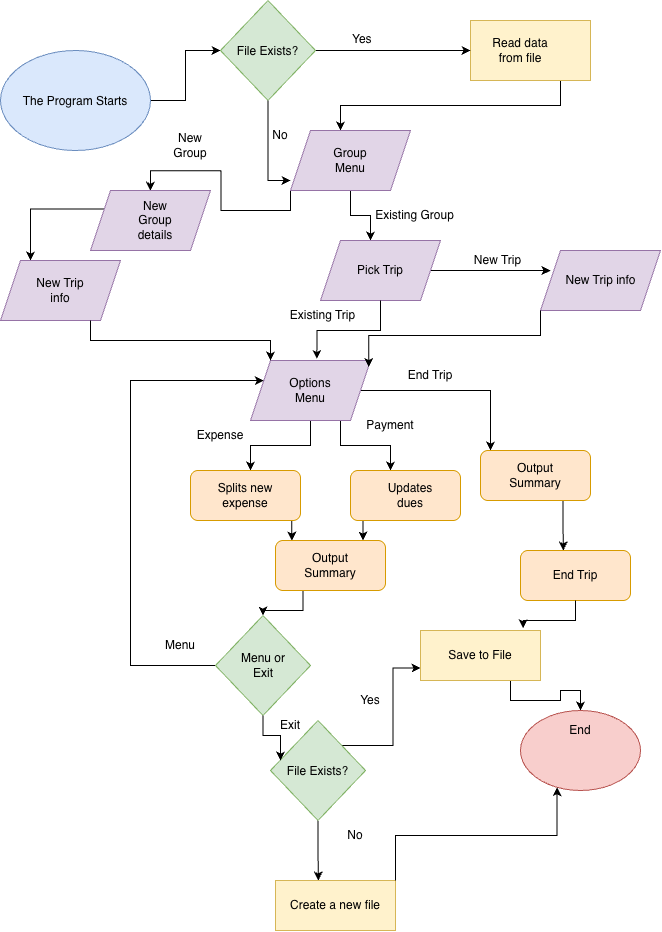

The diagram above was exported from draw.io. Its source (the exported page's mxGraphModel, read from the mxfile embedded in the PNG):
<mxGraphModel dx="1038" dy="704" grid="1" gridSize="10" guides="1" tooltips="1" connect="1" arrows="1" fold="1" page="1" pageScale="1" pageWidth="850" pageHeight="1100" math="0" shadow="0">
  <root>
    <mxCell id="0" />
    <mxCell id="1" parent="0" />
    <mxCell id="CCETAbfMaQTBGAD0q3TZ-3" edge="1" parent="1" source="CCETAbfMaQTBGAD0q3TZ-1" style="edgeStyle=orthogonalEdgeStyle;rounded=0;orthogonalLoop=1;jettySize=auto;html=1;exitX=1;exitY=0.5;exitDx=0;exitDy=0;defaultLabelBackgroundColor=page;">
      <mxGeometry relative="1" as="geometry">
        <mxPoint x="250" y="50" as="targetPoint" />
      </mxGeometry>
    </mxCell>
    <mxCell id="CCETAbfMaQTBGAD0q3TZ-1" parent="1" style="ellipse;whiteSpace=wrap;html=1;shapeInside=1;fillColor=#dae8fc;strokeColor=#6c8ebf;" value="The Program Starts" vertex="1">
      <mxGeometry height="100" width="150" x="30" y="50" as="geometry" />
    </mxCell>
    <mxCell id="CCETAbfMaQTBGAD0q3TZ-6" edge="1" parent="1" source="CCETAbfMaQTBGAD0q3TZ-4" style="edgeStyle=orthogonalEdgeStyle;rounded=0;orthogonalLoop=1;jettySize=auto;html=1;exitX=0.75;exitY=1;exitDx=0;exitDy=0;defaultLabelBackgroundColor=page;">
      <mxGeometry relative="1" as="geometry">
        <mxPoint x="370" y="130" as="targetPoint" />
      </mxGeometry>
    </mxCell>
    <mxCell id="CCETAbfMaQTBGAD0q3TZ-4" parent="1" style="rounded=0;whiteSpace=wrap;html=1;fillColor=#fff2cc;strokeColor=#d6b656;" value="" vertex="1">
      <mxGeometry height="60" width="120" x="500" y="20" as="geometry" />
    </mxCell>
    <mxCell id="CCETAbfMaQTBGAD0q3TZ-5" parent="1" style="text;html=1;whiteSpace=wrap;strokeColor=none;fillColor=none;align=center;verticalAlign=middle;rounded=0;" value="Read data from file" vertex="1">
      <mxGeometry height="30" width="60" x="520" y="35" as="geometry" />
    </mxCell>
    <mxCell id="CCETAbfMaQTBGAD0q3TZ-9" edge="1" parent="1" source="CCETAbfMaQTBGAD0q3TZ-7" style="edgeStyle=orthogonalEdgeStyle;rounded=0;orthogonalLoop=1;jettySize=auto;html=1;exitX=0.5;exitY=1;exitDx=0;exitDy=0;defaultLabelBackgroundColor=page;">
      <mxGeometry relative="1" as="geometry">
        <mxPoint x="400" y="240" as="targetPoint" />
      </mxGeometry>
    </mxCell>
    <mxCell id="CCETAbfMaQTBGAD0q3TZ-52" edge="1" parent="1" source="CCETAbfMaQTBGAD0q3TZ-7" style="edgeStyle=orthogonalEdgeStyle;rounded=0;orthogonalLoop=1;jettySize=auto;html=1;exitX=0;exitY=1;exitDx=0;exitDy=0;defaultLabelBackgroundColor=page;">
      <mxGeometry relative="1" as="geometry">
        <mxPoint x="180.0000000000001" y="190.23913043478262" as="targetPoint" />
      </mxGeometry>
    </mxCell>
    <mxCell id="CCETAbfMaQTBGAD0q3TZ-7" parent="1" style="shape=parallelogram;perimeter=parallelogramPerimeter;whiteSpace=wrap;html=1;shapeInside=1;fixedSize=1;fillColor=#e1d5e7;strokeColor=#9673a6;" value="" vertex="1">
      <mxGeometry height="60" width="120" x="320" y="130" as="geometry" />
    </mxCell>
    <mxCell id="CCETAbfMaQTBGAD0q3TZ-8" parent="1" style="text;html=1;whiteSpace=wrap;strokeColor=none;fillColor=none;align=center;verticalAlign=middle;rounded=0;" value="Group Menu" vertex="1">
      <mxGeometry height="30" width="60" x="350" y="145" as="geometry" />
    </mxCell>
    <mxCell id="CCETAbfMaQTBGAD0q3TZ-65" edge="1" parent="1" source="CCETAbfMaQTBGAD0q3TZ-10" style="edgeStyle=orthogonalEdgeStyle;rounded=0;orthogonalLoop=1;jettySize=auto;html=1;exitX=1;exitY=0.5;exitDx=0;exitDy=0;defaultLabelBackgroundColor=page;">
      <mxGeometry relative="1" as="geometry">
        <mxPoint x="580" y="270.074074074074" as="targetPoint" />
      </mxGeometry>
    </mxCell>
    <mxCell id="CCETAbfMaQTBGAD0q3TZ-10" parent="1" style="shape=parallelogram;perimeter=parallelogramPerimeter;whiteSpace=wrap;html=1;shapeInside=1;fixedSize=1;fillColor=#e1d5e7;strokeColor=#9673a6;" value="" vertex="1">
      <mxGeometry height="60" width="120" x="350" y="240" as="geometry" />
    </mxCell>
    <mxCell id="CCETAbfMaQTBGAD0q3TZ-11" parent="1" style="text;html=1;whiteSpace=wrap;strokeColor=none;fillColor=none;align=center;verticalAlign=middle;rounded=0;" value="Pick Trip" vertex="1">
      <mxGeometry height="30" width="60" x="380" y="255" as="geometry" />
    </mxCell>
    <mxCell id="CCETAbfMaQTBGAD0q3TZ-17" edge="1" parent="1" source="CCETAbfMaQTBGAD0q3TZ-12" style="edgeStyle=orthogonalEdgeStyle;rounded=0;orthogonalLoop=1;jettySize=auto;html=1;exitX=0.5;exitY=1;exitDx=0;exitDy=0;defaultLabelBackgroundColor=page;">
      <mxGeometry relative="1" as="geometry">
        <mxPoint x="280" y="470" as="targetPoint" />
      </mxGeometry>
    </mxCell>
    <mxCell id="CCETAbfMaQTBGAD0q3TZ-18" edge="1" parent="1" source="CCETAbfMaQTBGAD0q3TZ-12" style="edgeStyle=orthogonalEdgeStyle;rounded=0;orthogonalLoop=1;jettySize=auto;html=1;exitX=0.75;exitY=1;exitDx=0;exitDy=0;defaultLabelBackgroundColor=page;">
      <mxGeometry relative="1" as="geometry">
        <mxPoint x="420" y="470" as="targetPoint" />
      </mxGeometry>
    </mxCell>
    <mxCell id="CCETAbfMaQTBGAD0q3TZ-19" edge="1" parent="1" source="CCETAbfMaQTBGAD0q3TZ-12" style="edgeStyle=orthogonalEdgeStyle;rounded=0;orthogonalLoop=1;jettySize=auto;html=1;exitX=1;exitY=0.5;exitDx=0;exitDy=0;defaultLabelBackgroundColor=page;">
      <mxGeometry relative="1" as="geometry">
        <mxPoint x="520" y="450" as="targetPoint" />
      </mxGeometry>
    </mxCell>
    <mxCell id="CCETAbfMaQTBGAD0q3TZ-12" parent="1" style="shape=parallelogram;perimeter=parallelogramPerimeter;whiteSpace=wrap;html=1;shapeInside=1;fixedSize=1;fillColor=#e1d5e7;strokeColor=#9673a6;" value="" vertex="1">
      <mxGeometry height="60" width="120" x="280" y="360" as="geometry" />
    </mxCell>
    <mxCell id="CCETAbfMaQTBGAD0q3TZ-14" edge="1" parent="1" source="CCETAbfMaQTBGAD0q3TZ-10" style="edgeStyle=orthogonalEdgeStyle;rounded=0;orthogonalLoop=1;jettySize=auto;html=1;exitX=0.5;exitY=1;exitDx=0;exitDy=0;entryX=0.553;entryY=-0.026;entryDx=0;entryDy=0;entryPerimeter=0;defaultLabelBackgroundColor=page;" target="CCETAbfMaQTBGAD0q3TZ-12">
      <mxGeometry relative="1" as="geometry" />
    </mxCell>
    <mxCell id="CCETAbfMaQTBGAD0q3TZ-15" parent="1" style="text;html=1;whiteSpace=wrap;strokeColor=none;fillColor=none;align=center;verticalAlign=middle;rounded=0;" value="Options Menu" vertex="1">
      <mxGeometry height="30" width="60" x="310" y="375" as="geometry" />
    </mxCell>
    <mxCell id="CCETAbfMaQTBGAD0q3TZ-20" parent="1" style="text;html=1;whiteSpace=wrap;strokeColor=none;fillColor=none;align=center;verticalAlign=middle;rounded=0;" value="End Trip" vertex="1">
      <mxGeometry height="30" width="60" x="430" y="360" as="geometry" />
    </mxCell>
    <mxCell id="CCETAbfMaQTBGAD0q3TZ-21" parent="1" style="text;html=1;whiteSpace=wrap;strokeColor=none;fillColor=none;align=center;verticalAlign=middle;rounded=0;" value="Payment" vertex="1">
      <mxGeometry height="30" width="60" x="390" y="410" as="geometry" />
    </mxCell>
    <mxCell id="CCETAbfMaQTBGAD0q3TZ-22" parent="1" style="text;html=1;whiteSpace=wrap;strokeColor=none;fillColor=none;align=center;verticalAlign=middle;rounded=0;" value="Expense" vertex="1">
      <mxGeometry height="30" width="60" x="220" y="420" as="geometry" />
    </mxCell>
    <mxCell id="CCETAbfMaQTBGAD0q3TZ-32" edge="1" parent="1" source="CCETAbfMaQTBGAD0q3TZ-23" style="edgeStyle=orthogonalEdgeStyle;rounded=0;orthogonalLoop=1;jettySize=auto;html=1;exitX=0.75;exitY=1;exitDx=0;exitDy=0;entryX=0.126;entryY=-0.032;entryDx=0;entryDy=0;defaultLabelBackgroundColor=page;" target="CCETAbfMaQTBGAD0q3TZ-28">
      <mxGeometry relative="1" as="geometry" />
    </mxCell>
    <mxCell id="CCETAbfMaQTBGAD0q3TZ-23" parent="1" style="rounded=1;whiteSpace=wrap;html=1;roundedPerimeter=1;fillColor=#ffe6cc;strokeColor=#d79b00;" value="" vertex="1">
      <mxGeometry height="50" width="110" x="220" y="470" as="geometry" />
    </mxCell>
    <mxCell id="CCETAbfMaQTBGAD0q3TZ-33" edge="1" parent="1" source="CCETAbfMaQTBGAD0q3TZ-24" style="edgeStyle=orthogonalEdgeStyle;rounded=0;orthogonalLoop=1;jettySize=auto;html=1;exitX=0.25;exitY=1;exitDx=0;exitDy=0;entryX=0.831;entryY=-0.061;entryDx=0;entryDy=0;defaultLabelBackgroundColor=page;" target="CCETAbfMaQTBGAD0q3TZ-28">
      <mxGeometry relative="1" as="geometry" />
    </mxCell>
    <mxCell id="CCETAbfMaQTBGAD0q3TZ-24" parent="1" style="rounded=1;whiteSpace=wrap;html=1;roundedPerimeter=1;fillColor=#ffe6cc;strokeColor=#d79b00;" value="" vertex="1">
      <mxGeometry height="50" width="110" x="380" y="470" as="geometry" />
    </mxCell>
    <mxCell id="CCETAbfMaQTBGAD0q3TZ-25" parent="1" style="text;html=1;whiteSpace=wrap;strokeColor=none;fillColor=none;align=center;verticalAlign=middle;rounded=0;" value="Splits new expense" vertex="1">
      <mxGeometry height="30" width="60" x="245" y="480" as="geometry" />
    </mxCell>
    <mxCell id="CCETAbfMaQTBGAD0q3TZ-26" parent="1" style="text;html=1;whiteSpace=wrap;strokeColor=none;fillColor=none;align=center;verticalAlign=middle;rounded=0;" value="Updates dues" vertex="1">
      <mxGeometry height="30" width="60" x="410" y="480" as="geometry" />
    </mxCell>
    <mxCell id="CCETAbfMaQTBGAD0q3TZ-47" edge="1" parent="1" source="CCETAbfMaQTBGAD0q3TZ-28" style="edgeStyle=orthogonalEdgeStyle;rounded=0;orthogonalLoop=1;jettySize=auto;html=1;exitX=0.25;exitY=1;exitDx=0;exitDy=0;entryX=0.5;entryY=0;entryDx=0;entryDy=0;defaultLabelBackgroundColor=page;" target="CCETAbfMaQTBGAD0q3TZ-46">
      <mxGeometry relative="1" as="geometry" />
    </mxCell>
    <mxCell id="CCETAbfMaQTBGAD0q3TZ-28" parent="1" style="rounded=1;whiteSpace=wrap;html=1;roundedPerimeter=1;fillColor=#ffe6cc;strokeColor=#d79b00;" value="" vertex="1">
      <mxGeometry height="50" width="110" x="305" y="540" as="geometry" />
    </mxCell>
    <mxCell id="CCETAbfMaQTBGAD0q3TZ-29" parent="1" style="text;html=1;whiteSpace=wrap;strokeColor=none;fillColor=none;align=center;verticalAlign=middle;rounded=0;" value="Output Summary" vertex="1">
      <mxGeometry height="30" width="60" x="330" y="550" as="geometry" />
    </mxCell>
    <mxCell id="CCETAbfMaQTBGAD0q3TZ-37" edge="1" parent="1" source="CCETAbfMaQTBGAD0q3TZ-34" style="edgeStyle=orthogonalEdgeStyle;rounded=0;orthogonalLoop=1;jettySize=auto;html=1;exitX=0.75;exitY=1;exitDx=0;exitDy=0;defaultLabelBackgroundColor=page;">
      <mxGeometry relative="1" as="geometry">
        <mxPoint x="592.8450704225352" y="550" as="targetPoint" />
      </mxGeometry>
    </mxCell>
    <mxCell id="CCETAbfMaQTBGAD0q3TZ-34" parent="1" style="rounded=1;whiteSpace=wrap;html=1;roundedPerimeter=1;fillColor=#ffe6cc;strokeColor=#d79b00;" value="" vertex="1">
      <mxGeometry height="50" width="110" x="510" y="450" as="geometry" />
    </mxCell>
    <mxCell id="CCETAbfMaQTBGAD0q3TZ-35" parent="1" style="text;html=1;whiteSpace=wrap;strokeColor=none;fillColor=none;align=center;verticalAlign=middle;rounded=0;" value="Output Summary" vertex="1">
      <mxGeometry height="30" width="60" x="535" y="460" as="geometry" />
    </mxCell>
    <mxCell id="CCETAbfMaQTBGAD0q3TZ-45" edge="1" parent="1" source="CCETAbfMaQTBGAD0q3TZ-38" style="edgeStyle=orthogonalEdgeStyle;rounded=0;orthogonalLoop=1;jettySize=auto;html=1;exitX=0.75;exitY=1;exitDx=0;exitDy=0;defaultLabelBackgroundColor=page;" target="CCETAbfMaQTBGAD0q3TZ-41">
      <mxGeometry relative="1" as="geometry" />
    </mxCell>
    <mxCell id="CCETAbfMaQTBGAD0q3TZ-38" parent="1" style="rounded=0;whiteSpace=wrap;html=1;fillColor=#fff2cc;strokeColor=#d6b656;" value="Save to File" vertex="1">
      <mxGeometry height="50" width="120" x="450" y="630" as="geometry" />
    </mxCell>
    <mxCell id="CCETAbfMaQTBGAD0q3TZ-41" parent="1" style="ellipse;whiteSpace=wrap;html=1;shapeInside=1;fillColor=#f8cecc;strokeColor=#b85450;" value="" vertex="1">
      <mxGeometry height="80" width="120" x="550" y="710" as="geometry" />
    </mxCell>
    <mxCell id="CCETAbfMaQTBGAD0q3TZ-42" parent="1" style="text;html=1;whiteSpace=wrap;strokeColor=none;fillColor=none;align=center;verticalAlign=middle;rounded=0;" value="End" vertex="1">
      <mxGeometry height="30" width="60" x="580" y="715" as="geometry" />
    </mxCell>
    <mxCell id="CCETAbfMaQTBGAD0q3TZ-43" parent="1" style="rounded=1;whiteSpace=wrap;html=1;roundedPerimeter=1;fillColor=#ffe6cc;strokeColor=#d79b00;" value="End Trip" vertex="1">
      <mxGeometry height="50" width="110" x="550" y="550" as="geometry" />
    </mxCell>
    <mxCell id="CCETAbfMaQTBGAD0q3TZ-44" edge="1" parent="1" source="CCETAbfMaQTBGAD0q3TZ-43" style="edgeStyle=orthogonalEdgeStyle;rounded=0;orthogonalLoop=1;jettySize=auto;html=1;exitX=0.5;exitY=1;exitDx=0;exitDy=0;entryX=0.856;entryY=-0.042;entryDx=0;entryDy=0;entryPerimeter=0;defaultLabelBackgroundColor=page;" target="CCETAbfMaQTBGAD0q3TZ-38">
      <mxGeometry relative="1" as="geometry" />
    </mxCell>
    <mxCell id="CCETAbfMaQTBGAD0q3TZ-51" edge="1" parent="1" source="CCETAbfMaQTBGAD0q3TZ-46" style="edgeStyle=orthogonalEdgeStyle;rounded=0;orthogonalLoop=1;jettySize=auto;html=1;exitX=0;exitY=0.5;exitDx=0;exitDy=0;defaultLabelBackgroundColor=page;" target="CCETAbfMaQTBGAD0q3TZ-12">
      <mxGeometry relative="1" x="-0.2053" as="geometry">
        <Array as="points">
          <mxPoint x="160" y="665" />
          <mxPoint x="160" y="380" />
        </Array>
        <mxPoint x="190" y="380" as="targetPoint" />
      </mxGeometry>
    </mxCell>
    <mxCell id="CCETAbfMaQTBGAD0q3TZ-46" parent="1" style="rhombus;whiteSpace=wrap;html=1;shapeInside=1;fillColor=#d5e8d4;strokeColor=#82b366;" value="" vertex="1">
      <mxGeometry height="100" width="95" x="245" y="615" as="geometry" />
    </mxCell>
    <mxCell id="CCETAbfMaQTBGAD0q3TZ-48" parent="1" style="text;html=1;whiteSpace=wrap;strokeColor=none;fillColor=none;align=center;verticalAlign=middle;rounded=0;" value="Menu or Exit" vertex="1">
      <mxGeometry height="30" width="60" x="262.5" y="650" as="geometry" />
    </mxCell>
    <mxCell id="CCETAbfMaQTBGAD0q3TZ-50" parent="1" style="text;html=1;whiteSpace=wrap;strokeColor=none;fillColor=none;align=center;verticalAlign=middle;rounded=0;" value="Exit" vertex="1">
      <mxGeometry height="30" width="60" x="290" y="710" as="geometry" />
    </mxCell>
    <mxCell id="CCETAbfMaQTBGAD0q3TZ-60" edge="1" parent="1" source="CCETAbfMaQTBGAD0q3TZ-53" style="edgeStyle=orthogonalEdgeStyle;rounded=0;orthogonalLoop=1;jettySize=auto;html=1;exitX=0;exitY=0.25;exitDx=0;exitDy=0;defaultLabelBackgroundColor=page;">
      <mxGeometry relative="1" as="geometry">
        <mxPoint x="60" y="260" as="targetPoint" />
      </mxGeometry>
    </mxCell>
    <mxCell id="CCETAbfMaQTBGAD0q3TZ-53" parent="1" style="shape=parallelogram;perimeter=parallelogramPerimeter;whiteSpace=wrap;html=1;shapeInside=1;fixedSize=1;fillColor=#e1d5e7;strokeColor=#9673a6;" value="" vertex="1">
      <mxGeometry height="60" width="120" x="120" y="190" as="geometry" />
    </mxCell>
    <mxCell id="CCETAbfMaQTBGAD0q3TZ-54" parent="1" style="text;html=1;whiteSpace=wrap;strokeColor=none;fillColor=none;align=center;verticalAlign=middle;rounded=0;" value="New Group details" vertex="1">
      <mxGeometry height="30" width="60" x="155" y="205" as="geometry" />
    </mxCell>
    <mxCell id="CCETAbfMaQTBGAD0q3TZ-56" parent="1" style="shape=parallelogram;perimeter=parallelogramPerimeter;whiteSpace=wrap;html=1;shapeInside=1;fixedSize=1;fillColor=#e1d5e7;strokeColor=#9673a6;" value="" vertex="1">
      <mxGeometry height="60" width="120" x="30" y="260" as="geometry" />
    </mxCell>
    <mxCell id="CCETAbfMaQTBGAD0q3TZ-58" parent="1" style="text;html=1;whiteSpace=wrap;strokeColor=none;fillColor=none;align=center;verticalAlign=middle;rounded=0;" value="New Trip info" vertex="1">
      <mxGeometry height="30" width="60" x="60" y="275" as="geometry" />
    </mxCell>
    <mxCell id="CCETAbfMaQTBGAD0q3TZ-61" edge="1" parent="1" source="CCETAbfMaQTBGAD0q3TZ-56" style="edgeStyle=orthogonalEdgeStyle;rounded=0;orthogonalLoop=1;jettySize=auto;html=1;exitX=0.75;exitY=1;exitDx=0;exitDy=0;entryX=0.167;entryY=0;entryDx=0;entryDy=0;entryPerimeter=0;defaultLabelBackgroundColor=page;" target="CCETAbfMaQTBGAD0q3TZ-12">
      <mxGeometry relative="1" as="geometry" />
    </mxCell>
    <mxCell id="CCETAbfMaQTBGAD0q3TZ-62" parent="1" style="text;html=1;whiteSpace=wrap;strokeColor=none;fillColor=none;align=center;verticalAlign=middle;rounded=0;" value="New Group" vertex="1">
      <mxGeometry height="30" width="60" x="190" y="130" as="geometry" />
    </mxCell>
    <mxCell id="CCETAbfMaQTBGAD0q3TZ-63" parent="1" style="text;html=1;whiteSpace=wrap;strokeColor=none;fillColor=none;align=center;verticalAlign=middle;rounded=0;" value="Existing Group" vertex="1">
      <mxGeometry height="30" width="85" x="402" y="200" as="geometry" />
    </mxCell>
    <mxCell id="CCETAbfMaQTBGAD0q3TZ-64" parent="1" style="text;html=1;whiteSpace=wrap;strokeColor=none;fillColor=none;align=center;verticalAlign=middle;rounded=0;" value="Existing Trip" vertex="1">
      <mxGeometry height="30" width="85" x="310" y="300" as="geometry" />
    </mxCell>
    <mxCell id="CCETAbfMaQTBGAD0q3TZ-66" parent="1" style="text;html=1;whiteSpace=wrap;strokeColor=none;fillColor=none;align=center;verticalAlign=middle;rounded=0;" value="New Trip" vertex="1">
      <mxGeometry height="30" width="85" x="485" y="245" as="geometry" />
    </mxCell>
    <mxCell id="CCETAbfMaQTBGAD0q3TZ-67" parent="1" style="shape=parallelogram;perimeter=parallelogramPerimeter;whiteSpace=wrap;html=1;shapeInside=1;fixedSize=1;fillColor=#e1d5e7;strokeColor=#9673a6;" value="" vertex="1">
      <mxGeometry height="60" width="120" x="570" y="250" as="geometry" />
    </mxCell>
    <mxCell id="CCETAbfMaQTBGAD0q3TZ-68" parent="1" style="text;html=1;whiteSpace=wrap;strokeColor=none;fillColor=none;align=center;verticalAlign=middle;rounded=0;" value="New Trip info" vertex="1">
      <mxGeometry height="30" width="85" x="587.5" y="265" as="geometry" />
    </mxCell>
    <mxCell id="CCETAbfMaQTBGAD0q3TZ-69" edge="1" parent="1" source="CCETAbfMaQTBGAD0q3TZ-67" style="edgeStyle=orthogonalEdgeStyle;rounded=0;orthogonalLoop=1;jettySize=auto;html=1;exitX=0;exitY=1;exitDx=0;exitDy=0;entryX=0.986;entryY=0.111;entryDx=0;entryDy=0;entryPerimeter=0;defaultLabelBackgroundColor=page;" target="CCETAbfMaQTBGAD0q3TZ-12">
      <mxGeometry relative="1" as="geometry" />
    </mxCell>
    <mxCell id="CCETAbfMaQTBGAD0q3TZ-73" edge="1" parent="1" source="CCETAbfMaQTBGAD0q3TZ-70" style="edgeStyle=orthogonalEdgeStyle;rounded=0;orthogonalLoop=1;jettySize=auto;html=1;exitX=1;exitY=0;exitDx=0;exitDy=0;entryX=0;entryY=0.75;entryDx=0;entryDy=0;defaultLabelBackgroundColor=page;" target="CCETAbfMaQTBGAD0q3TZ-38">
      <mxGeometry relative="1" as="geometry" />
    </mxCell>
    <mxCell id="CCETAbfMaQTBGAD0q3TZ-76" edge="1" parent="1" source="CCETAbfMaQTBGAD0q3TZ-70" style="edgeStyle=orthogonalEdgeStyle;rounded=0;orthogonalLoop=1;jettySize=auto;html=1;exitX=0.5;exitY=1;exitDx=0;exitDy=0;defaultLabelBackgroundColor=page;">
      <mxGeometry relative="1" as="geometry">
        <mxPoint x="347.8571428571429" y="880" as="targetPoint" />
      </mxGeometry>
    </mxCell>
    <mxCell id="CCETAbfMaQTBGAD0q3TZ-70" parent="1" style="rhombus;whiteSpace=wrap;html=1;shapeInside=1;fillColor=#d5e8d4;strokeColor=#82b366;" value="File Exists?" vertex="1">
      <mxGeometry height="100" width="95" x="300" y="720" as="geometry" />
    </mxCell>
    <mxCell id="CCETAbfMaQTBGAD0q3TZ-71" edge="1" parent="1" source="CCETAbfMaQTBGAD0q3TZ-46" style="edgeStyle=orthogonalEdgeStyle;rounded=0;orthogonalLoop=1;jettySize=auto;html=1;exitX=0.5;exitY=1;exitDx=0;exitDy=0;entryX=0.105;entryY=0.4;entryDx=0;entryDy=0;entryPerimeter=0;defaultLabelBackgroundColor=page;" target="CCETAbfMaQTBGAD0q3TZ-70">
      <mxGeometry relative="1" as="geometry" />
    </mxCell>
    <mxCell id="CCETAbfMaQTBGAD0q3TZ-72" parent="1" style="text;html=1;whiteSpace=wrap;strokeColor=none;fillColor=none;align=center;verticalAlign=middle;rounded=0;" value="Menu" vertex="1">
      <mxGeometry height="30" width="60" x="180" y="630" as="geometry" />
    </mxCell>
    <mxCell id="CCETAbfMaQTBGAD0q3TZ-74" parent="1" style="text;html=1;whiteSpace=wrap;strokeColor=none;fillColor=none;align=center;verticalAlign=middle;rounded=0;" value="Yes" vertex="1">
      <mxGeometry height="30" width="60" x="370" y="685" as="geometry" />
    </mxCell>
    <mxCell id="CCETAbfMaQTBGAD0q3TZ-77" parent="1" style="rounded=0;whiteSpace=wrap;html=1;fillColor=#fff2cc;strokeColor=#d6b656;" value="Create a new file" vertex="1">
      <mxGeometry height="50" width="120" x="305" y="880" as="geometry" />
    </mxCell>
    <mxCell id="CCETAbfMaQTBGAD0q3TZ-78" edge="1" parent="1" source="CCETAbfMaQTBGAD0q3TZ-77" style="edgeStyle=orthogonalEdgeStyle;rounded=0;orthogonalLoop=1;jettySize=auto;html=1;exitX=1;exitY=0;exitDx=0;exitDy=0;entryX=0.304;entryY=0.959;entryDx=0;entryDy=0;entryPerimeter=0;defaultLabelBackgroundColor=page;" target="CCETAbfMaQTBGAD0q3TZ-41">
      <mxGeometry relative="1" as="geometry" />
    </mxCell>
    <mxCell id="CCETAbfMaQTBGAD0q3TZ-83" edge="1" parent="1" source="CCETAbfMaQTBGAD0q3TZ-79" style="edgeStyle=orthogonalEdgeStyle;rounded=0;orthogonalLoop=1;jettySize=auto;html=1;exitX=1;exitY=0.5;exitDx=0;exitDy=0;entryX=0;entryY=0.5;entryDx=0;entryDy=0;defaultLabelBackgroundColor=page;" target="CCETAbfMaQTBGAD0q3TZ-4">
      <mxGeometry relative="1" as="geometry" />
    </mxCell>
    <mxCell id="CCETAbfMaQTBGAD0q3TZ-79" parent="1" style="rhombus;whiteSpace=wrap;html=1;shapeInside=1;fillColor=#d5e8d4;strokeColor=#82b366;" value="File Exists?" vertex="1">
      <mxGeometry height="100" width="95" x="250" as="geometry" />
    </mxCell>
    <mxCell id="CCETAbfMaQTBGAD0q3TZ-80" edge="1" parent="1" source="CCETAbfMaQTBGAD0q3TZ-79" style="edgeStyle=orthogonalEdgeStyle;rounded=0;orthogonalLoop=1;jettySize=auto;html=1;exitX=0.5;exitY=1;exitDx=0;exitDy=0;entryX=0;entryY=0.833;entryDx=0;entryDy=0;entryPerimeter=0;defaultLabelBackgroundColor=page;" target="CCETAbfMaQTBGAD0q3TZ-7">
      <mxGeometry relative="1" as="geometry" />
    </mxCell>
    <mxCell id="CCETAbfMaQTBGAD0q3TZ-81" parent="1" style="text;html=1;whiteSpace=wrap;strokeColor=none;fillColor=none;align=center;verticalAlign=middle;rounded=0;" value="No" vertex="1">
      <mxGeometry height="30" width="60" x="280" y="120" as="geometry" />
    </mxCell>
    <mxCell id="CCETAbfMaQTBGAD0q3TZ-84" parent="1" style="text;whiteSpace=wrap;html=1;" value="Yes" vertex="1">
      <mxGeometry height="40" width="90" x="380" y="25" as="geometry" />
    </mxCell>
    <mxCell id="CCETAbfMaQTBGAD0q3TZ-85" parent="1" style="text;html=1;whiteSpace=wrap;strokeColor=none;fillColor=none;align=center;verticalAlign=middle;rounded=0;" value="No" vertex="1">
      <mxGeometry height="30" width="60" x="355" y="820" as="geometry" />
    </mxCell>
  </root>
</mxGraphModel>